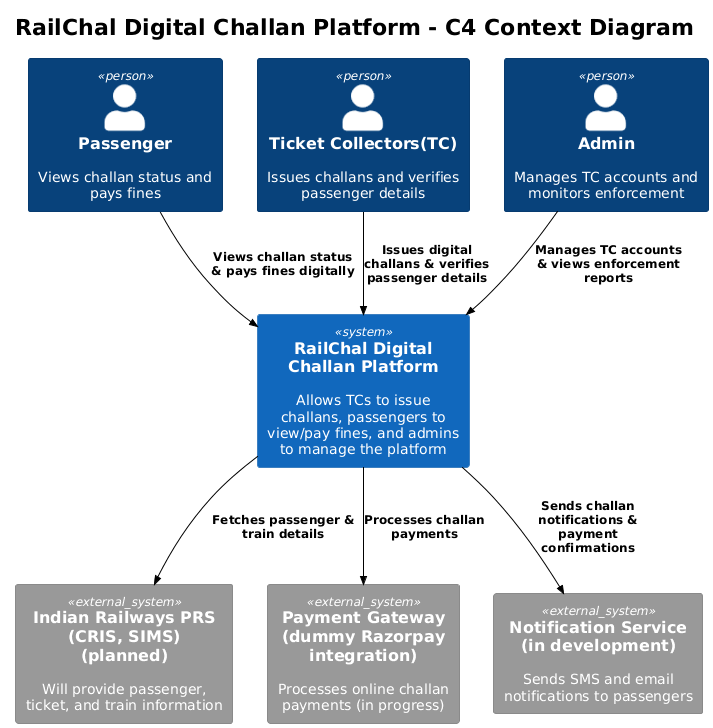

The diagram above was rendered by PlantUML. Its source (embedded in the PNG):
@startuml
!include <C4/C4_Context>
!theme plain

title RailChal Digital Challan Platform - C4 Context Diagram

' People
Person(passenger, "Passenger", "Views challan status and pays fines")
Person(tc, "Ticket Collectors(TC)", "Issues challans and verifies passenger details")
Person(admin, "Admin", "Manages TC accounts and monitors enforcement")

' System
System(system, "RailChal Digital Challan Platform", "Allows TCs to issue challans, passengers to view/pay fines, and admins to manage the platform")

' External Systems with status
System_Ext(cris, "Indian Railways PRS (CRIS, SIMS) (planned)", "Will provide passenger, ticket, and train information")
System_Ext(payment, "Payment Gateway (dummy Razorpay integration)", "Processes online challan payments (in progress)")
System_Ext(notification, "Notification Service (in development)", "Sends SMS and email notifications to passengers")

' Relationships
Rel(passenger, system, "Views challan status & pays fines digitally")
Rel(tc, system, "Issues digital challans & verifies passenger details")
Rel(admin, system, "Manages TC accounts & views enforcement reports")

Rel(system, cris, "Fetches passenger & train details")
Rel(system, payment, "Processes challan payments")
Rel(system, notification, "Sends challan notifications & payment confirmations")
@enduml